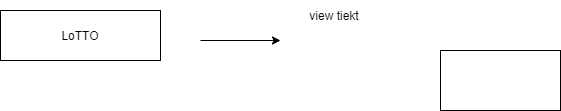

The diagram above was exported from draw.io. Its source (the exported page's mxGraphModel, read from the mxfile embedded in the PNG):
<mxGraphModel dx="1132" dy="730" grid="1" gridSize="10" guides="1" tooltips="1" connect="1" arrows="1" fold="1" page="1" pageScale="1" pageWidth="827" pageHeight="1169" math="0" shadow="0">
  <root>
    <mxCell id="0" />
    <mxCell id="1" parent="0" />
    <mxCell id="pXdj6xdfdu1vUbqxWcHE-1" value="LoTTO" style="rounded=0;whiteSpace=wrap;html=1;" vertex="1" parent="1">
      <mxGeometry x="80" y="90" width="160" height="50" as="geometry" />
    </mxCell>
    <mxCell id="pXdj6xdfdu1vUbqxWcHE-2" value="" style="endArrow=classic;html=1;rounded=0;" edge="1" parent="1">
      <mxGeometry width="50" height="50" relative="1" as="geometry">
        <mxPoint x="280" y="120" as="sourcePoint" />
        <mxPoint x="360" y="120" as="targetPoint" />
      </mxGeometry>
    </mxCell>
    <mxCell id="pXdj6xdfdu1vUbqxWcHE-3" value="" style="rounded=0;whiteSpace=wrap;html=1;" vertex="1" parent="1">
      <mxGeometry x="520" y="130" width="120" height="60" as="geometry" />
    </mxCell>
    <mxCell id="pXdj6xdfdu1vUbqxWcHE-4" value="view tiekt" style="text;html=1;strokeColor=none;fillColor=none;align=center;verticalAlign=middle;whiteSpace=wrap;rounded=0;" vertex="1" parent="1">
      <mxGeometry x="359" y="80" width="110" height="30" as="geometry" />
    </mxCell>
  </root>
</mxGraphModel>